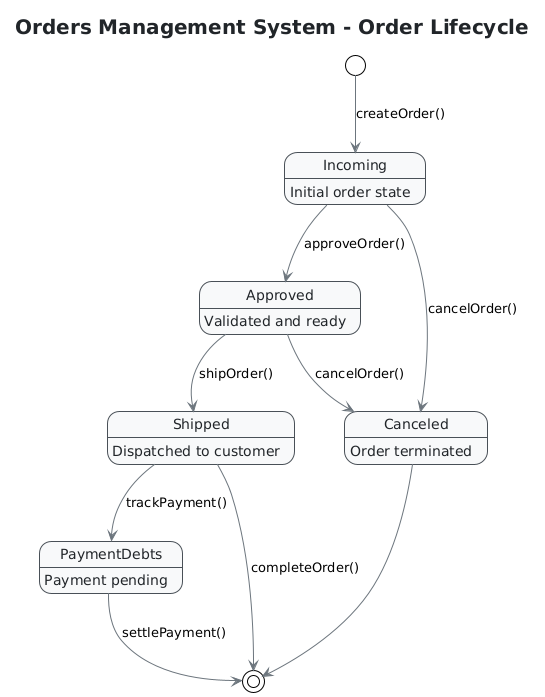

The diagram above was rendered by PlantUML. Its source (embedded in the PNG):
@startuml
!theme plain
skinparam BackgroundColor white
skinparam StateBorderColor #495057
skinparam StateBackgroundColor #F8F9FA
skinparam ArrowColor #6C757D
skinparam StateFontSize 14
skinparam StateFontColor #212529
skinparam TitleFontSize 20
skinparam TitleFontColor #212529
skinparam TitleFontStyle bold

title "Orders Management System - Order Lifecycle"

[*] --> Incoming : createOrder()
Incoming --> Approved : approveOrder()
Incoming --> Canceled : cancelOrder()
Approved --> Shipped : shipOrder()
Approved --> Canceled : cancelOrder()
Shipped --> PaymentDebts : trackPayment()
Shipped --> [*] : completeOrder()
PaymentDebts --> [*] : settlePayment()
Canceled --> [*]

state Incoming : Initial order state
state Approved : Validated and ready
state Shipped : Dispatched to customer
state PaymentDebts : Payment pending
state Canceled : Order terminated
@enduml